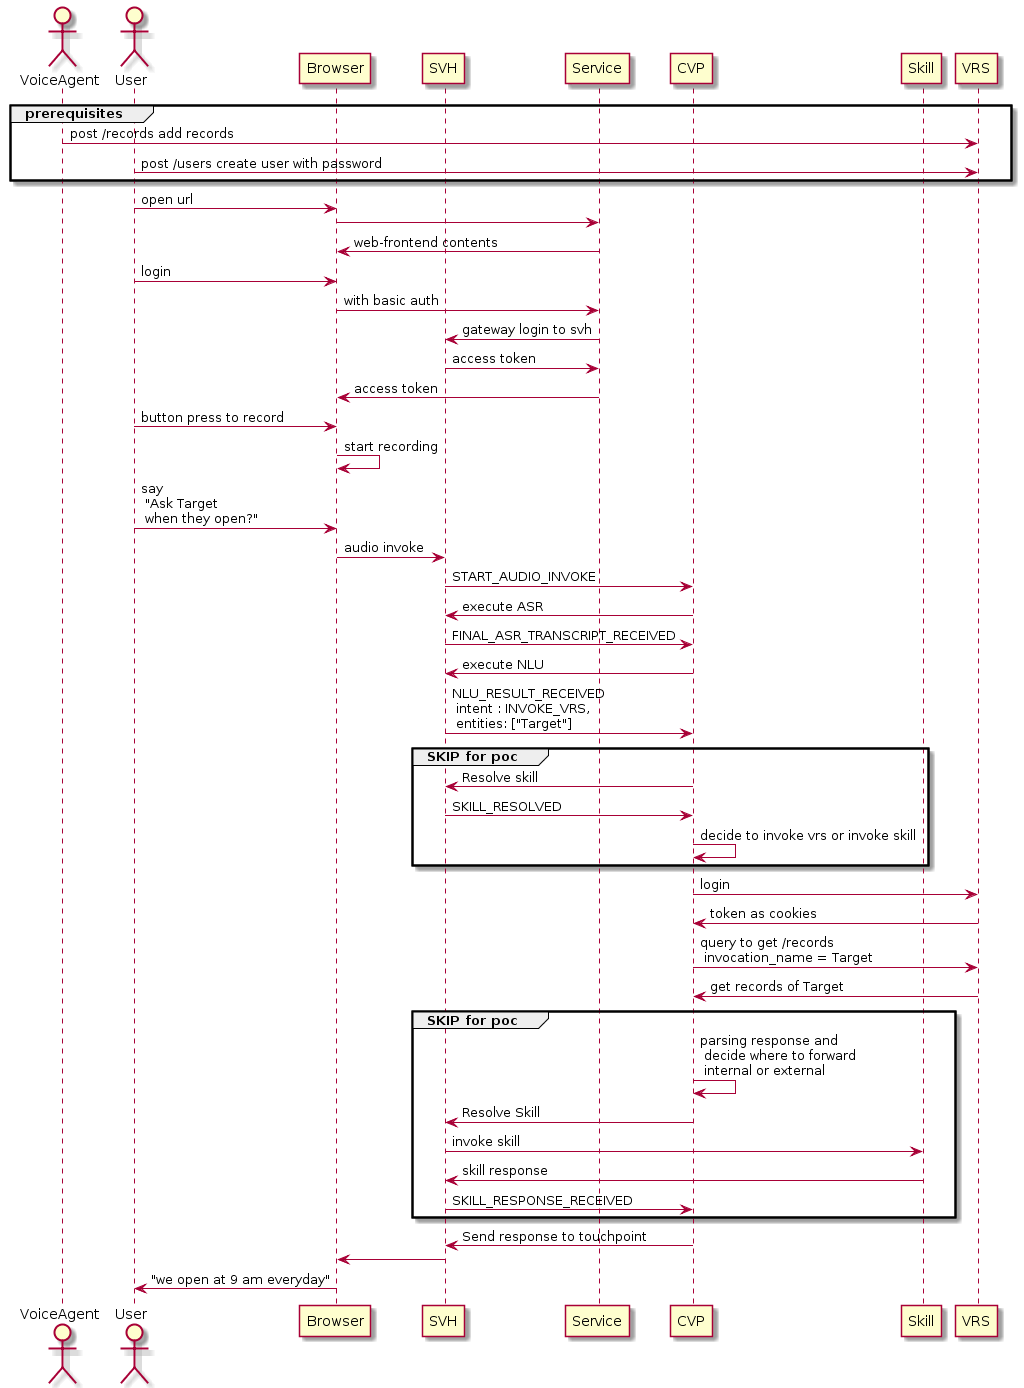

The diagram above was rendered by PlantUML. Its source (embedded in the PNG):
@startuml
Actor VoiceAgent as agent
Actor User as user
participant Browser as app order 1
participant SVH as cvi order 10
participant Service as service order 20
participant CVP as cvp order 30
participant Skill as skill order 40
participant VRS as vrs order 50
group prerequisites
agent->vrs: post /records add records
user->vrs: post /users create user with password
end
user->app: open url
app->service:
service->app: web-frontend contents
user->app: login
app->service: with basic auth
service->cvi: gateway login to svh
cvi->service: access token
service->app: access token
user->app: button press to record
app->app: start recording
user->app: say \n "Ask Target \n when they open?"
app->cvi: audio invoke
cvi->cvp: START_AUDIO_INVOKE
cvp->cvi: execute ASR
cvi->cvp: FINAL_ASR_TRANSCRIPT_RECEIVED
cvp->cvi: execute NLU
cvi->cvp: NLU_RESULT_RECEIVED \n intent : INVOKE_VRS, \n entities: ["Target"]
group SKIP for poc
cvp->cvi: Resolve skill
cvi->cvp: SKILL_RESOLVED
cvp->cvp: decide to invoke vrs or invoke skill
end
cvp->vrs: login
vrs->cvp: token as cookies
cvp->vrs: query to get /records \n invocation_name = Target
vrs->cvp: get records of Target
group SKIP for poc
cvp->cvp: parsing response and \n decide where to forward \n internal or external
cvp->cvi: Resolve Skill
cvi->skill: invoke skill
skill->cvi: skill response
cvi->cvp: SKILL_RESPONSE_RECEIVED
end
cvp->cvi: Send response to touchpoint
cvi->app:
app->user: "we open at 9 am everyday"
@enduml